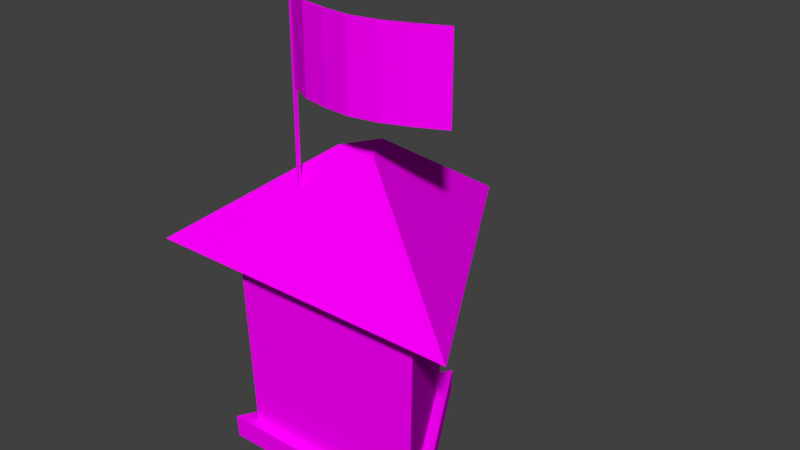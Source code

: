 # Source: settlement.blend  (saved by Blender 2.77.0; exported with 4.5.12 LTS)
import bpy
from mathutils import Matrix  # noqa: F401  (used for matrix-valued properties, if any)

bpy.ops.wm.read_factory_settings(use_empty=True)
scene = bpy.context.scene
scene.name = 'Scene'

# ---- collections
col_collection_1 = bpy.data.collections.new('Collection 1'); scene.collection.children.link(col_collection_1)

# ---- images (referenced by path relative to the original .blend; pixels are not part of the script)
import os
ASSET_DIR = os.environ.get("B2B_ASSET_DIR", "")  # directory of the original .blend (textures are referenced by path, not embedded)
HERE = os.path.dirname(os.path.abspath(__file__))  # packed textures are extracted next to this script under _unpacked/

def load_image(name, relpath, width, height, colorspace="sRGB"):
    """Load a texture the original file referenced (path relative to the .blend, or extracted next to this script)."""
    p = next((c for c in (os.path.join(HERE, relpath), os.path.join(ASSET_DIR, relpath)) if relpath and os.path.exists(c)), "")
    if p:
        img = bpy.data.images.load(p, check_existing=True)
        img.name = name
    else:  # same state as the original file: an image datablock whose file is absent (Cycles renders it pink)
        img = bpy.data.images.new(name, width, height)
        img.source = "FILE"
        img.filepath = "//" + (relpath or name)
    img.colorspace_settings.name = colorspace
    return img
img_settlement_diff = load_image('Settlement_Diff', 'Textures/Settlement_Diff.png', 1024, 1024, 'sRGB')

# ---- materials (node trees are filled in below, after node groups)
mat_settlement_diff = bpy.data.materials.new('Settlement_Diff')
mat_settlement_diff.alpha_threshold = 0.0
mat_settlement_diff.roughness = 0.5

# ---- material node trees
mat_settlement_diff.use_nodes = True; mat_settlement_diff.node_tree.nodes.clear()
_N = mat_settlement_diff.node_tree.nodes; _L = mat_settlement_diff.node_tree.links
n0 = _N.new('ShaderNodeOutputMaterial'); n0.name = 'Material Output'; n0.location = (300, 300)
n1 = _N.new('ShaderNodeBsdfDiffuse'); n1.name = 'Diffuse BSDF'; n1.location = (10, 300)
n2 = _N.new('ShaderNodeTexImage'); n2.name = 'Image Texture'; n2.location = (-168, 294)
n2.width = 140
n2.image = img_settlement_diff
_L.new(n1.outputs[0], n0.inputs[0])
_L.new(n2.outputs[0], n1.inputs[0])
n0.is_active_output = True

# ---- world
world_world = bpy.data.worlds.new('World'); scene.world = world_world
world_world.color = (0.05088, 0.05088, 0.05088)
world_world.use_sun_shadow = False
world_world.sun_shadow_jitter_overblur = 0.0
world_world.cycles.sampling_method = 'MANUAL'

# ---- meshes
me_cylinder = bpy.data.meshes.new('Cylinder')
me_cylinder.from_pydata([(-1.17e-08, 0.01929, -0.7383), (-1.378e-08, 1.463, -0.787), (0.6394, 0.01929, 0.3691), (0.6816, 1.463, 0.3935), (-0.6394, 0.01929, 0.3691), (-0.6816, 1.463, 0.3935), (1.82e-09, 1.467, -1.25), (1.082, 1.467, 0.6248), (-1.082, 1.467, 0.6248), (-7.129e-08, 2.168, -0.1532), (0.1327, 2.168, 0.0766), (-0.1327, 2.168, 0.0766), (-1.192e-08, 0.1726, -0.7435), (0.6439, 0.1726, 0.3717), (-0.6439, 0.1726, 0.3717), (-5.794e-09, 0.01929, -0.8835), (0.7652, 0.01929, 0.4418), (0.7705, 0.1726, 0.4449), (-0.7652, 0.01929, 0.4418), (-0.7705, 0.1726, 0.4449), (-6.058e-09, 0.1726, -0.8897), (-0.2894, 1.099, 0.261), (-0.2894, 3.068, 0.261), (-0.2894, 1.099, 0.2437), (-0.2894, 3.068, 0.2437), (-0.2721, 1.099, 0.261), (-0.2721, 3.068, 0.261), (-0.2721, 1.099, 0.2437), (-0.2721, 3.068, 0.2437), (-0.2894, 2.535, 0.261), (-0.2894, 2.535, 0.2437), (-0.2721, 2.535, 0.2437), (-0.2721, 2.535, 0.261), (0.7636, 3.068, 0.2068), (0.7774, 3.068, 0.2173), (0.7636, 2.535, 0.2068), (0.7774, 2.535, 0.2173), (0.2492, 3.068, 0.3861), (0.2492, 2.535, 0.3861), (0.2492, 3.068, 0.4034), (0.2492, 2.535, 0.4034), (-0.09831, 2.535, 0.3374), (-0.09831, 2.535, 0.3547), (-0.09831, 3.068, 0.3374), (-0.09831, 3.068, 0.3547), (0.07546, 3.068, 0.3717), (0.07546, 3.068, 0.389), (0.07546, 2.535, 0.3717), (0.07546, 2.535, 0.389), (0.423, 2.535, 0.3538), (0.423, 2.535, 0.3711), (0.423, 3.068, 0.3538), (0.423, 3.068, 0.3711), (0.593, 3.068, 0.2874), (0.6006, 3.068, 0.303), (0.593, 2.535, 0.2874), (0.6006, 2.535, 0.303)], [], [(12, 1, 3, 13), (13, 3, 5, 14), (1, 5, 8, 6), (14, 5, 1, 12), (0, 2, 4), (6, 8, 11, 9), (5, 3, 7, 8), (3, 1, 6, 7), (10, 9, 11), (8, 7, 10, 11), (7, 6, 9, 10), (0, 4, 18, 15), (2, 0, 15, 16), (14, 12, 20, 19), (18, 19, 20, 15), (16, 17, 19, 18), (15, 20, 17, 16), (13, 14, 19, 17), (12, 13, 17, 20), (4, 2, 16, 18), (29, 22, 24, 30), (30, 24, 28, 31), (32, 26, 22, 29), (23, 27, 25, 21), (28, 24, 22, 26), (25, 32, 29, 21), (27, 31, 32, 25), (23, 30, 31, 27), (21, 29, 30, 23), (35, 33, 34, 36), (55, 53, 33, 35), (53, 54, 34, 33), (56, 55, 35, 36), (37, 51, 49, 38), (46, 48, 40, 39), (48, 47, 38, 40), (45, 46, 39, 37), (44, 46, 45, 43), (47, 48, 42, 41), (48, 46, 44, 42), (56, 54, 52, 50), (55, 56, 50, 49), (52, 54, 53, 51), (51, 53, 55, 49), (32, 42, 44, 26), (31, 41, 42, 32), (26, 44, 43, 28), (28, 43, 41, 31), (47, 45, 37, 38), (39, 52, 51, 37), (38, 49, 50, 40), (40, 50, 52, 39), (54, 56, 36, 34), (43, 45, 47, 41)])
_uv = me_cylinder.uv_layers.new(name='UVMap')
_uv.uv.foreach_set('vector', [0.5741, 0.4378, 0.5893, 0.9545, 0.04052, 0.9545, 0.05571, 0.4378, 0.05571, 0.4378, 0.04052, 0.9545, 0.5893, 0.9545, 0.5741, 0.4378, 0.5098, 0.1593, 0.391, 0.3661, 0.321, 0.4065, 0.5096, 0.0782, 0.5741, 0.4378, 0.5893, 0.9545, 0.04052, 0.9545, 0.05571, 0.4378, 0.5917, 0.0553, 0.9476, 0.05448, 0.7689, 0.3638, 0.9655, 0.1816, 0.9655, 0.9763, 0.7134, 0.6277, 0.7134, 0.5303, 0.391, 0.3661, 0.6295, 0.3667, 0.6996, 0.4074, 0.321, 0.4065, 0.6295, 0.3667, 0.5098, 0.1593, 0.5096, 0.0782, 0.6996, 0.4074, 0.5159, 0.1985, 0.6027, 0.3489, 0.4298, 0.3485, 0.9655, 0.1816, 0.9656, 0.9762, 0.7134, 0.6277, 0.7134, 0.5302, 0.9655, 0.1816, 0.9656, 0.9762, 0.7135, 0.6276, 0.7135, 0.5302, 0.5917, 0.0553, 0.7689, 0.3638, 0.7689, 0.4045, 0.5568, 0.03513, 0.9476, 0.05448, 0.5917, 0.0553, 0.5568, 0.03513, 0.9827, 0.03413, 0.5917, 0.05529, 0.769, 0.364, 0.7689, 0.4044, 0.5568, 0.03509, 0.6762, 0.4407, 0.6241, 0.4389, 0.6241, 0.9659, 0.6762, 0.964, 0.6762, 0.964, 0.6241, 0.9659, 0.6241, 0.4389, 0.6762, 0.4407, 0.6762, 0.964, 0.6241, 0.9659, 0.6241, 0.4389, 0.6762, 0.4407, 0.9477, 0.05448, 0.5917, 0.05529, 0.5568, 0.03509, 0.9827, 0.03413, 0.769, 0.364, 0.9477, 0.05448, 0.9827, 0.03413, 0.7689, 0.4044, 0.7689, 0.3638, 0.9476, 0.05448, 0.9827, 0.03413, 0.7689, 0.4045, 0.2683, 0.03949, 0.1686, 0.03949, 0.1686, 0.03672, 0.2683, 0.03672, 0.1562, 0.02324, 0.01505, 0.02324, 0.01505, 0.02713, 0.1562, 0.02713, 0.1562, 0.02694, 0.01505, 0.02694, 0.01505, 0.02307, 0.1562, 0.02307, 0.2354, 0.04825, 0.2354, 0.05798, 0.224, 0.05798, 0.224, 0.04825, 0.4405, 0.06115, 0.4433, 0.06106, 0.4443, 0.06507, 0.4412, 0.06549, 0.5362, 0.02694, 0.1562, 0.02694, 0.1562, 0.02307, 0.5362, 0.02307, 0.2683, 0.04909, 0.537, 0.04909, 0.537, 0.05185, 0.2683, 0.05185, 0.5362, 0.02324, 0.1562, 0.02324, 0.1562, 0.02713, 0.5362, 0.02713, 0.537, 0.03949, 0.2683, 0.03949, 0.2683, 0.03672, 0.537, 0.03672, 0.1562, 0.2608, 0.01505, 0.2608, 0.01505, 0.2609, 0.1562, 0.2609, 0.1562, 0.2231, 0.01505, 0.2231, 0.01505, 0.2608, 0.1562, 0.2608, 0.2101, 0.0711, 0.2091, 0.07454, 0.1646, 0.049, 0.1667, 0.04595, 0.3948, 0.07848, 0.3931, 0.07505, 0.4405, 0.06115, 0.4412, 0.06549, 0.01505, 0.1481, 0.01505, 0.1861, 0.1562, 0.1861, 0.1562, 0.1481, 0.01505, 0.1087, 0.1562, 0.1087, 0.1562, 0.1481, 0.01505, 0.1481, 0.2556, 0.08594, 0.2558, 0.08205, 0.3015, 0.08984, 0.3013, 0.09375, 0.3478, 0.08716, 0.3476, 0.09107, 0.3013, 0.09377, 0.3015, 0.08986, 0.3948, 0.07847, 0.3476, 0.09107, 0.3478, 0.08716, 0.3931, 0.07505, 0.2558, 0.08205, 0.2556, 0.08594, 0.2091, 0.07455, 0.2101, 0.07106, 0.1562, 0.1087, 0.01505, 0.1087, 0.01505, 0.06875, 0.1562, 0.06875, 0.1562, 0.2231, 0.01505, 0.2231, 0.01505, 0.1861, 0.1562, 0.1861, 0.3931, 0.07505, 0.3948, 0.07848, 0.3475, 0.09105, 0.3478, 0.08715, 0.2556, 0.08594, 0.2091, 0.07454, 0.2101, 0.0711, 0.2559, 0.08203, 0.01505, 0.1861, 0.01505, 0.2231, 0.1562, 0.2231, 0.1562, 0.1861, 0.1562, 0.02694, 0.1562, 0.06875, 0.01505, 0.06875, 0.01505, 0.02694, 0.1665, 0.04589, 0.2101, 0.07106, 0.2091, 0.07455, 0.1646, 0.04901, 0.4412, 0.06549, 0.3948, 0.07847, 0.3931, 0.07505, 0.4405, 0.06115, 0.01505, 0.02713, 0.01505, 0.06874, 0.1562, 0.06874, 0.1562, 0.02713, 0.1562, 0.1087, 0.01505, 0.1087, 0.01505, 0.1481, 0.1562, 0.1481, 0.3013, 0.09377, 0.2556, 0.08594, 0.2559, 0.08203, 0.3015, 0.08986, 0.3015, 0.08984, 0.3478, 0.08715, 0.3475, 0.09105, 0.3013, 0.09375, 0.1562, 0.1481, 0.1562, 0.1861, 0.01505, 0.1861, 0.01505, 0.1481, 0.01505, 0.2231, 0.1562, 0.2231, 0.1562, 0.2608, 0.01505, 0.2608, 0.01505, 0.06874, 0.01505, 0.1087, 0.1562, 0.1087, 0.1562, 0.06874])
me_cylinder.materials.append(mat_settlement_diff)
me_cylinder.use_remesh_preserve_volume = False
me_cylinder.use_remesh_preserve_attributes = False
me_cylinder.use_mirror_vertex_groups = False
me_cylinder.use_paint_bone_selection = False
me_cylinder.use_paint_mask = True
me_cylinder.update()

# ---- objects
ob_cylinder = bpy.data.objects.new('Cylinder', me_cylinder)

# ---- transforms, parenting, visibility, modifiers, constraints
ob_cylinder.location = (0.0, 0.0, 0.0)
ob_cylinder.rotation_euler = (1.571, 0.0, 0.0)
ob_cylinder.lineart.crease_threshold = 0.0
_vg = ob_cylinder.vertex_groups.new(name='Bone')
for _i, _w in zip([0, 1, 2, 3, 4, 5, 6, 7, 8, 9, 10, 11, 12, 13, 14, 15, 16, 17, 18, 19, 20, 21, 23, 25, 27], [1.0, 1.0, 1.0, 1.0, 1.0, 1.0, 1.0, 1.0, 1.0, 1.0, 1.0, 1.0, 1.0, 1.0, 1.0, 1.0, 1.0, 1.0, 1.0, 1.0, 1.0, 0.8677, 0.8674, 0.8676, 0.8674]): _vg.add([_i], _w, 'REPLACE')
_vg = ob_cylinder.vertex_groups.new(name='Bone.001')
for _i, _w in zip([21, 22, 23, 24, 25, 26, 27, 28, 29, 30, 31, 32, 37, 38, 39, 40, 41, 42, 43, 44, 45, 46, 47, 48, 52], [0.09299, 0.8056, 0.09314, 0.8041, 0.09306, 0.805, 0.09319, 0.8011, 0.0, 0.0, 0.0, 0.0, 0.08432, 0.06128, 0.08426, 0.06146, 0.5873, 0.5798, 0.6866, 0.6678, 0.2686, 0.2539, 0.1872, 0.1835, 0.001232]): _vg.add([_i], _w, 'REPLACE')
_vg = ob_cylinder.vertex_groups.new(name='Bone.002')
for _i, _w in zip([21, 22, 23, 24, 25, 26, 27, 28, 29, 30, 31, 32, 37, 38, 39, 40, 41, 42, 43, 44, 45, 46, 47, 48, 49, 50, 51, 52, 53, 54, 55, 56], [0.01847, 0.1583, 0.01858, 0.1595, 0.01852, 0.1588, 0.01862, 0.1619, 0.2553, 0.2581, 0.2567, 0.254, 0.4334, 0.3065, 0.377, 0.3079, 0.3412, 0.3474, 0.253, 0.2701, 0.5589, 0.5705, 0.6097, 0.6119, 0.09205, 0.09479, 0.1209, 0.1234, 0.02636, 0.02675, 0.008993, 0.009283]): _vg.add([_i], _w, 'REPLACE')
_vg = ob_cylinder.vertex_groups.new(name='Bone.003')
for _i, _w in zip([22, 24, 26, 28, 29, 30, 31, 32, 33, 34, 35, 36, 37, 38, 39, 40, 41, 42, 43, 44, 45, 46, 47, 48, 49, 50, 51, 52, 53, 54, 55, 56], [0.00756, 0.008012, 0.007778, 0.008962, 0.01466, 0.01479, 0.01531, 0.01488, 0.1328, 0.1327, 0.1312, 0.1323, 0.3843, 0.5373, 0.4431, 0.5385, 0.05788, 0.05923, 0.04783, 0.05038, 0.14, 0.143, 0.1718, 0.1731, 0.5756, 0.5881, 0.5375, 0.5492, 0.221, 0.2315, 0.2253, 0.2366]): _vg.add([_i], _w, 'REPLACE')
_vg = ob_cylinder.vertex_groups.new(name='Bone.004')
for _i, _w in zip([33, 34, 35, 36, 37, 38, 39, 40, 45, 46, 47, 48, 49, 50, 51, 52, 53, 54, 55, 56], [0.8405, 0.8407, 0.8482, 0.8469, 0.09796, 0.09462, 0.09558, 0.09192, 0.01448, 0.01476, 0.01099, 0.01122, 0.3138, 0.298, 0.3167, 0.3018, 0.733, 0.7222, 0.7393, 0.7278]): _vg.add([_i], _w, 'REPLACE')
_m = ob_cylinder.modifiers.new('Armature', 'ARMATURE')

# ---- collection membership
col_collection_1.objects.link(ob_cylinder)

# ---- scene / render settings (as saved in the file)
scene.frame_start = 1; scene.frame_end = 250; scene.frame_set(1)
scene.render.engine = 'CYCLES'
scene.render.dither_intensity = 0.0
scene.cycles.use_denoising = False
scene.cycles.samples = 128
scene.cycles.sampling_pattern = 'TABULATED_SOBOL'
scene.cycles.light_sampling_threshold = 0.0
scene.cycles.use_adaptive_sampling = False
scene.cycles.use_light_tree = False
scene.cycles.blur_glossy = 0.0
scene.cycles.sample_clamp_indirect = 0.0
scene.view_settings.view_transform = 'Standard'
bpy.context.view_layer.update()

# ---- added for rendering (the .blend has no active camera and no usable light): camera, sun
cam_auto = bpy.data.cameras.new('AutoCamera')
cam_auto.lens = 50.0
cam_auto.sensor_width = 36.0
cam_auto.clip_end = 1000.0
ob_auto_camera = bpy.data.objects.new('AutoCamera', cam_auto)
scene.collection.objects.link(ob_auto_camera)
ob_auto_camera.location = (3.87003, -4.33163, 4.63992)
ob_auto_camera.rotation_euler = (1.09748, -7.21219e-08, 0.694738)
scene.camera = ob_auto_camera
light_auto_sun = bpy.data.lights.new('AutoSun', 'SUN')
light_auto_sun.energy = 3.0
light_auto_sun.angle = 0.0523599
ob_auto_sun = bpy.data.objects.new('AutoSun', light_auto_sun)
scene.collection.objects.link(ob_auto_sun)
ob_auto_sun.rotation_euler = (0.872665, 0.174533, 0.523599)
bpy.context.view_layer.update()
